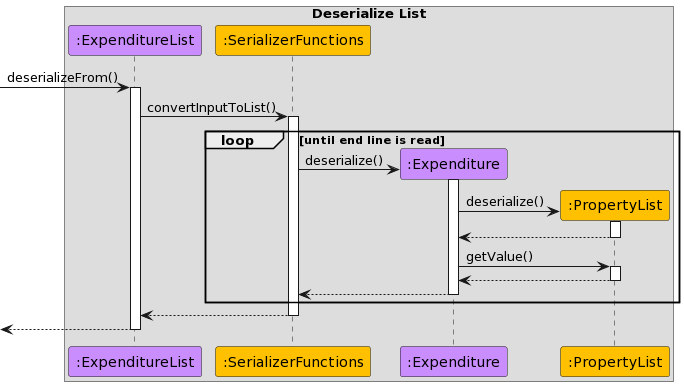

The diagram above was rendered by PlantUML. Its source (embedded in the PNG):
@startuml
!define LOGIC_COLOR #3333C4
!define LOGIC_COLOR_T1 #7777DB
!define LOGIC_COLOR_T2 #5252CE
!define LOGIC_COLOR_T3 #1616B0
!define LOGIC_COLOR_T4 #101086

!define MMM_COLOUR #dddddd
!define PARSER_COLOUR #00b0f0
!define UI_COLOUR #92d050
!define COMMANDS_COLOUR #ff5050
!define STORAGE_COLOUR #ffc000
!define HELPER_COLOUR #e6d6c2
!define USERFINANCIAL_COLOUR #ca8dfd
!define DATA_COLOUR #aeed00

box Deserialize List
participant ":ExpenditureList" as ExpenditureList USERFINANCIAL_COLOUR
participant ":SerializerFunctions" as SerializerFunctions STORAGE_COLOUR
participant ":Expenditure" as Expenditure USERFINANCIAL_COLOUR
participant ":PropertyList" as PropertyList STORAGE_COLOUR
end box

[-> ExpenditureList ++ : deserializeFrom()
ExpenditureList -> SerializerFunctions ++ : convertInputToList()
loop until end line is read
    SerializerFunctions -> Expenditure ** : deserialize()
    activate Expenditure
    deactivate Expenditure

    Expenditure -> PropertyList ** : deserialize()
    activate PropertyList
    deactivate PropertyList
    PropertyList --> Expenditure --
    Expenditure -> PropertyList ++ : getValue()
    PropertyList --> Expenditure --

    Expenditure --> SerializerFunctions --
end
SerializerFunctions --> ExpenditureList --
[<-- ExpenditureList --
@enduml